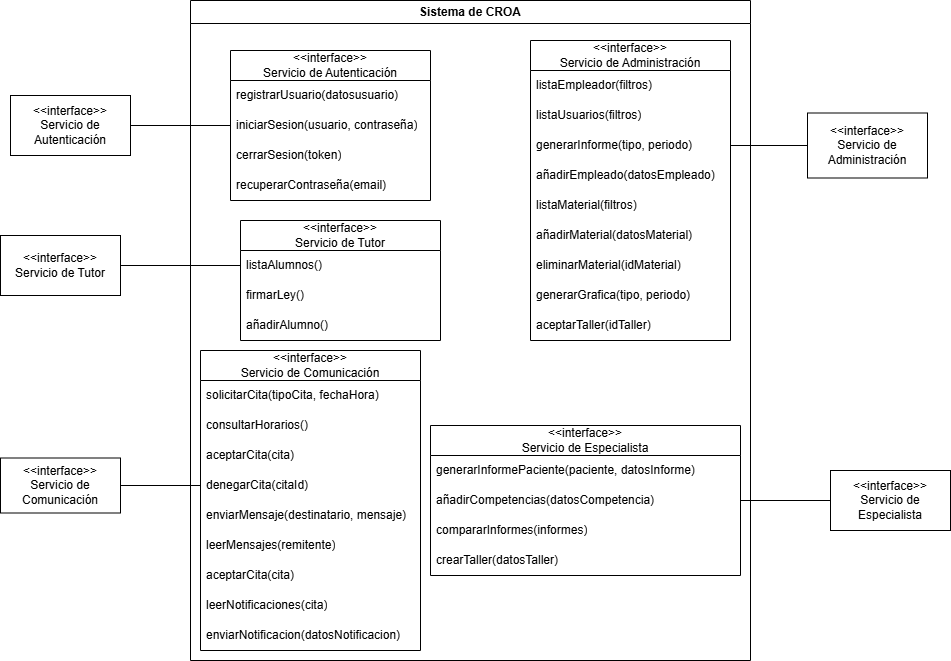

The diagram above was exported from draw.io. Its source (the exported page's mxGraphModel, read from the mxfile embedded in the PNG):
<mxGraphModel dx="1802" dy="800" grid="1" gridSize="10" guides="1" tooltips="1" connect="1" arrows="1" fold="1" page="1" pageScale="1" pageWidth="827" pageHeight="1169" math="0" shadow="0">
  <root>
    <mxCell id="0" />
    <mxCell id="1" parent="0" />
    <mxCell id="tYYKMBq3yQlzKccssW8Q-1" value="Sistema de CROA" style="swimlane;whiteSpace=wrap;html=1;" parent="1" vertex="1">
      <mxGeometry x="210" y="210" width="560" height="660" as="geometry" />
    </mxCell>
    <mxCell id="tYYKMBq3yQlzKccssW8Q-3" value="&amp;lt;&amp;lt;interface&amp;gt;&amp;gt;&lt;div&gt;Servicio de Autenticación&lt;/div&gt;" style="swimlane;fontStyle=0;childLayout=stackLayout;horizontal=1;startSize=30;horizontalStack=0;resizeParent=1;resizeParentMax=0;resizeLast=0;collapsible=1;marginBottom=0;whiteSpace=wrap;html=1;" parent="tYYKMBq3yQlzKccssW8Q-1" vertex="1">
      <mxGeometry x="40" y="50" width="200" height="150" as="geometry" />
    </mxCell>
    <mxCell id="tYYKMBq3yQlzKccssW8Q-4" value="registrarUsuario(datosusuario)" style="text;strokeColor=none;fillColor=none;align=left;verticalAlign=middle;spacingLeft=4;spacingRight=4;overflow=hidden;points=[[0,0.5],[1,0.5]];portConstraint=eastwest;rotatable=0;whiteSpace=wrap;html=1;" parent="tYYKMBq3yQlzKccssW8Q-3" vertex="1">
      <mxGeometry y="30" width="200" height="30" as="geometry" />
    </mxCell>
    <mxCell id="tYYKMBq3yQlzKccssW8Q-5" value="iniciarSesion(usuario, contraseña)" style="text;strokeColor=none;fillColor=none;align=left;verticalAlign=middle;spacingLeft=4;spacingRight=4;overflow=hidden;points=[[0,0.5],[1,0.5]];portConstraint=eastwest;rotatable=0;whiteSpace=wrap;html=1;" parent="tYYKMBq3yQlzKccssW8Q-3" vertex="1">
      <mxGeometry y="60" width="200" height="30" as="geometry" />
    </mxCell>
    <mxCell id="tYYKMBq3yQlzKccssW8Q-6" value="cerrarSesion(token)" style="text;strokeColor=none;fillColor=none;align=left;verticalAlign=middle;spacingLeft=4;spacingRight=4;overflow=hidden;points=[[0,0.5],[1,0.5]];portConstraint=eastwest;rotatable=0;whiteSpace=wrap;html=1;" parent="tYYKMBq3yQlzKccssW8Q-3" vertex="1">
      <mxGeometry y="90" width="200" height="30" as="geometry" />
    </mxCell>
    <mxCell id="tYYKMBq3yQlzKccssW8Q-11" value="recuperarContraseña(email)" style="text;strokeColor=none;fillColor=none;align=left;verticalAlign=middle;spacingLeft=4;spacingRight=4;overflow=hidden;points=[[0,0.5],[1,0.5]];portConstraint=eastwest;rotatable=0;whiteSpace=wrap;html=1;" parent="tYYKMBq3yQlzKccssW8Q-3" vertex="1">
      <mxGeometry y="120" width="200" height="30" as="geometry" />
    </mxCell>
    <mxCell id="tYYKMBq3yQlzKccssW8Q-14" value="&amp;lt;&amp;lt;interface&amp;gt;&amp;gt;&lt;div&gt;Servicio de Administración&lt;/div&gt;" style="swimlane;fontStyle=0;childLayout=stackLayout;horizontal=1;startSize=30;horizontalStack=0;resizeParent=1;resizeParentMax=0;resizeLast=0;collapsible=1;marginBottom=0;whiteSpace=wrap;html=1;" parent="tYYKMBq3yQlzKccssW8Q-1" vertex="1">
      <mxGeometry x="340" y="40" width="200" height="300" as="geometry" />
    </mxCell>
    <mxCell id="tYYKMBq3yQlzKccssW8Q-15" value="listaEmpleador(filtros)" style="text;strokeColor=none;fillColor=none;align=left;verticalAlign=middle;spacingLeft=4;spacingRight=4;overflow=hidden;points=[[0,0.5],[1,0.5]];portConstraint=eastwest;rotatable=0;whiteSpace=wrap;html=1;" parent="tYYKMBq3yQlzKccssW8Q-14" vertex="1">
      <mxGeometry y="30" width="200" height="30" as="geometry" />
    </mxCell>
    <mxCell id="tYYKMBq3yQlzKccssW8Q-16" value="listaUsuarios(filtros)" style="text;strokeColor=none;fillColor=none;align=left;verticalAlign=middle;spacingLeft=4;spacingRight=4;overflow=hidden;points=[[0,0.5],[1,0.5]];portConstraint=eastwest;rotatable=0;whiteSpace=wrap;html=1;" parent="tYYKMBq3yQlzKccssW8Q-14" vertex="1">
      <mxGeometry y="60" width="200" height="30" as="geometry" />
    </mxCell>
    <mxCell id="tYYKMBq3yQlzKccssW8Q-17" value="generarInforme(tipo, periodo)" style="text;strokeColor=none;fillColor=none;align=left;verticalAlign=middle;spacingLeft=4;spacingRight=4;overflow=hidden;points=[[0,0.5],[1,0.5]];portConstraint=eastwest;rotatable=0;whiteSpace=wrap;html=1;" parent="tYYKMBq3yQlzKccssW8Q-14" vertex="1">
      <mxGeometry y="90" width="200" height="30" as="geometry" />
    </mxCell>
    <mxCell id="tYYKMBq3yQlzKccssW8Q-18" value="añadirEmpleado(datosEmpleado)" style="text;strokeColor=none;fillColor=none;align=left;verticalAlign=middle;spacingLeft=4;spacingRight=4;overflow=hidden;points=[[0,0.5],[1,0.5]];portConstraint=eastwest;rotatable=0;whiteSpace=wrap;html=1;" parent="tYYKMBq3yQlzKccssW8Q-14" vertex="1">
      <mxGeometry y="120" width="200" height="30" as="geometry" />
    </mxCell>
    <mxCell id="tYYKMBq3yQlzKccssW8Q-21" value="listaMaterial(filtros)" style="text;strokeColor=none;fillColor=none;align=left;verticalAlign=middle;spacingLeft=4;spacingRight=4;overflow=hidden;points=[[0,0.5],[1,0.5]];portConstraint=eastwest;rotatable=0;whiteSpace=wrap;html=1;" parent="tYYKMBq3yQlzKccssW8Q-14" vertex="1">
      <mxGeometry y="150" width="200" height="30" as="geometry" />
    </mxCell>
    <mxCell id="tYYKMBq3yQlzKccssW8Q-19" value="añadirMaterial(datosMaterial)" style="text;strokeColor=none;fillColor=none;align=left;verticalAlign=middle;spacingLeft=4;spacingRight=4;overflow=hidden;points=[[0,0.5],[1,0.5]];portConstraint=eastwest;rotatable=0;whiteSpace=wrap;html=1;" parent="tYYKMBq3yQlzKccssW8Q-14" vertex="1">
      <mxGeometry y="180" width="200" height="30" as="geometry" />
    </mxCell>
    <mxCell id="tYYKMBq3yQlzKccssW8Q-20" value="eliminarMaterial(idMaterial)" style="text;strokeColor=none;fillColor=none;align=left;verticalAlign=middle;spacingLeft=4;spacingRight=4;overflow=hidden;points=[[0,0.5],[1,0.5]];portConstraint=eastwest;rotatable=0;whiteSpace=wrap;html=1;" parent="tYYKMBq3yQlzKccssW8Q-14" vertex="1">
      <mxGeometry y="210" width="200" height="30" as="geometry" />
    </mxCell>
    <mxCell id="tYYKMBq3yQlzKccssW8Q-51" value="generarGrafica(tipo, periodo)" style="text;strokeColor=none;fillColor=none;align=left;verticalAlign=middle;spacingLeft=4;spacingRight=4;overflow=hidden;points=[[0,0.5],[1,0.5]];portConstraint=eastwest;rotatable=0;whiteSpace=wrap;html=1;" parent="tYYKMBq3yQlzKccssW8Q-14" vertex="1">
      <mxGeometry y="240" width="200" height="30" as="geometry" />
    </mxCell>
    <mxCell id="tYYKMBq3yQlzKccssW8Q-73" value="aceptarTaller(idTaller)" style="text;strokeColor=none;fillColor=none;align=left;verticalAlign=middle;spacingLeft=4;spacingRight=4;overflow=hidden;points=[[0,0.5],[1,0.5]];portConstraint=eastwest;rotatable=0;whiteSpace=wrap;html=1;" parent="tYYKMBq3yQlzKccssW8Q-14" vertex="1">
      <mxGeometry y="270" width="200" height="30" as="geometry" />
    </mxCell>
    <mxCell id="tYYKMBq3yQlzKccssW8Q-23" value="&amp;lt;&amp;lt;interface&amp;gt;&amp;gt;&lt;div&gt;Servicio de Tutor&lt;/div&gt;" style="swimlane;fontStyle=0;childLayout=stackLayout;horizontal=1;startSize=30;horizontalStack=0;resizeParent=1;resizeParentMax=0;resizeLast=0;collapsible=1;marginBottom=0;whiteSpace=wrap;html=1;" parent="tYYKMBq3yQlzKccssW8Q-1" vertex="1">
      <mxGeometry x="50" y="220" width="200" height="120" as="geometry" />
    </mxCell>
    <mxCell id="tYYKMBq3yQlzKccssW8Q-24" value="listaAlumnos()" style="text;strokeColor=none;fillColor=none;align=left;verticalAlign=middle;spacingLeft=4;spacingRight=4;overflow=hidden;points=[[0,0.5],[1,0.5]];portConstraint=eastwest;rotatable=0;whiteSpace=wrap;html=1;" parent="tYYKMBq3yQlzKccssW8Q-23" vertex="1">
      <mxGeometry y="30" width="200" height="30" as="geometry" />
    </mxCell>
    <mxCell id="tYYKMBq3yQlzKccssW8Q-25" value="firmarLey()" style="text;strokeColor=none;fillColor=none;align=left;verticalAlign=middle;spacingLeft=4;spacingRight=4;overflow=hidden;points=[[0,0.5],[1,0.5]];portConstraint=eastwest;rotatable=0;whiteSpace=wrap;html=1;" parent="tYYKMBq3yQlzKccssW8Q-23" vertex="1">
      <mxGeometry y="60" width="200" height="30" as="geometry" />
    </mxCell>
    <mxCell id="tYYKMBq3yQlzKccssW8Q-74" value="añadirAlumno()" style="text;strokeColor=none;fillColor=none;align=left;verticalAlign=middle;spacingLeft=4;spacingRight=4;overflow=hidden;points=[[0,0.5],[1,0.5]];portConstraint=eastwest;rotatable=0;whiteSpace=wrap;html=1;" parent="tYYKMBq3yQlzKccssW8Q-23" vertex="1">
      <mxGeometry y="90" width="200" height="30" as="geometry" />
    </mxCell>
    <mxCell id="tYYKMBq3yQlzKccssW8Q-48" value="&amp;lt;&amp;lt;interface&amp;gt;&amp;gt;&lt;div&gt;Servicio de Especialista&lt;/div&gt;" style="swimlane;fontStyle=0;childLayout=stackLayout;horizontal=1;startSize=30;horizontalStack=0;resizeParent=1;resizeParentMax=0;resizeLast=0;collapsible=1;marginBottom=0;whiteSpace=wrap;html=1;" parent="tYYKMBq3yQlzKccssW8Q-1" vertex="1">
      <mxGeometry x="240" y="425" width="310" height="150" as="geometry" />
    </mxCell>
    <mxCell id="tYYKMBq3yQlzKccssW8Q-49" value="generarInformePaciente(paciente, datosInforme)" style="text;strokeColor=none;fillColor=none;align=left;verticalAlign=middle;spacingLeft=4;spacingRight=4;overflow=hidden;points=[[0,0.5],[1,0.5]];portConstraint=eastwest;rotatable=0;whiteSpace=wrap;html=1;" parent="tYYKMBq3yQlzKccssW8Q-48" vertex="1">
      <mxGeometry y="30" width="310" height="30" as="geometry" />
    </mxCell>
    <mxCell id="tYYKMBq3yQlzKccssW8Q-50" value="añadirCompetencias(datosCompetencia)" style="text;strokeColor=none;fillColor=none;align=left;verticalAlign=middle;spacingLeft=4;spacingRight=4;overflow=hidden;points=[[0,0.5],[1,0.5]];portConstraint=eastwest;rotatable=0;whiteSpace=wrap;html=1;" parent="tYYKMBq3yQlzKccssW8Q-48" vertex="1">
      <mxGeometry y="60" width="310" height="30" as="geometry" />
    </mxCell>
    <mxCell id="tYYKMBq3yQlzKccssW8Q-52" value="compararInformes(informes)" style="text;strokeColor=none;fillColor=none;align=left;verticalAlign=middle;spacingLeft=4;spacingRight=4;overflow=hidden;points=[[0,0.5],[1,0.5]];portConstraint=eastwest;rotatable=0;whiteSpace=wrap;html=1;" parent="tYYKMBq3yQlzKccssW8Q-48" vertex="1">
      <mxGeometry y="90" width="310" height="30" as="geometry" />
    </mxCell>
    <mxCell id="tYYKMBq3yQlzKccssW8Q-72" value="crearTaller(datosTaller)" style="text;strokeColor=none;fillColor=none;align=left;verticalAlign=middle;spacingLeft=4;spacingRight=4;overflow=hidden;points=[[0,0.5],[1,0.5]];portConstraint=eastwest;rotatable=0;whiteSpace=wrap;html=1;" parent="tYYKMBq3yQlzKccssW8Q-48" vertex="1">
      <mxGeometry y="120" width="310" height="30" as="geometry" />
    </mxCell>
    <mxCell id="tYYKMBq3yQlzKccssW8Q-53" value="&amp;lt;&amp;lt;interface&amp;gt;&amp;gt;&lt;div&gt;Servicio de Comunicación&lt;/div&gt;" style="swimlane;fontStyle=0;childLayout=stackLayout;horizontal=1;startSize=30;horizontalStack=0;resizeParent=1;resizeParentMax=0;resizeLast=0;collapsible=1;marginBottom=0;whiteSpace=wrap;html=1;" parent="tYYKMBq3yQlzKccssW8Q-1" vertex="1">
      <mxGeometry x="10" y="350" width="220" height="300" as="geometry" />
    </mxCell>
    <mxCell id="tYYKMBq3yQlzKccssW8Q-54" value="solicitarCita(tipoCita, fechaHora)" style="text;strokeColor=none;fillColor=none;align=left;verticalAlign=middle;spacingLeft=4;spacingRight=4;overflow=hidden;points=[[0,0.5],[1,0.5]];portConstraint=eastwest;rotatable=0;whiteSpace=wrap;html=1;" parent="tYYKMBq3yQlzKccssW8Q-53" vertex="1">
      <mxGeometry y="30" width="220" height="30" as="geometry" />
    </mxCell>
    <mxCell id="tYYKMBq3yQlzKccssW8Q-55" value="consultarHorarios()" style="text;strokeColor=none;fillColor=none;align=left;verticalAlign=middle;spacingLeft=4;spacingRight=4;overflow=hidden;points=[[0,0.5],[1,0.5]];portConstraint=eastwest;rotatable=0;whiteSpace=wrap;html=1;" parent="tYYKMBq3yQlzKccssW8Q-53" vertex="1">
      <mxGeometry y="60" width="220" height="30" as="geometry" />
    </mxCell>
    <mxCell id="tYYKMBq3yQlzKccssW8Q-79" value="aceptarCita(cita)" style="text;strokeColor=none;fillColor=none;align=left;verticalAlign=middle;spacingLeft=4;spacingRight=4;overflow=hidden;points=[[0,0.5],[1,0.5]];portConstraint=eastwest;rotatable=0;whiteSpace=wrap;html=1;" parent="tYYKMBq3yQlzKccssW8Q-53" vertex="1">
      <mxGeometry y="90" width="220" height="30" as="geometry" />
    </mxCell>
    <mxCell id="tYYKMBq3yQlzKccssW8Q-59" value="denegarCita(citaId)" style="text;strokeColor=none;fillColor=none;align=left;verticalAlign=middle;spacingLeft=4;spacingRight=4;overflow=hidden;points=[[0,0.5],[1,0.5]];portConstraint=eastwest;rotatable=0;whiteSpace=wrap;html=1;" parent="tYYKMBq3yQlzKccssW8Q-53" vertex="1">
      <mxGeometry y="120" width="220" height="30" as="geometry" />
    </mxCell>
    <mxCell id="tYYKMBq3yQlzKccssW8Q-60" value="enviarMensaje(destinatario, mensaje)" style="text;strokeColor=none;fillColor=none;align=left;verticalAlign=middle;spacingLeft=4;spacingRight=4;overflow=hidden;points=[[0,0.5],[1,0.5]];portConstraint=eastwest;rotatable=0;whiteSpace=wrap;html=1;" parent="tYYKMBq3yQlzKccssW8Q-53" vertex="1">
      <mxGeometry y="150" width="220" height="30" as="geometry" />
    </mxCell>
    <mxCell id="tYYKMBq3yQlzKccssW8Q-61" value="leerMensajes(remitente)" style="text;strokeColor=none;fillColor=none;align=left;verticalAlign=middle;spacingLeft=4;spacingRight=4;overflow=hidden;points=[[0,0.5],[1,0.5]];portConstraint=eastwest;rotatable=0;whiteSpace=wrap;html=1;" parent="tYYKMBq3yQlzKccssW8Q-53" vertex="1">
      <mxGeometry y="180" width="220" height="30" as="geometry" />
    </mxCell>
    <mxCell id="tYYKMBq3yQlzKccssW8Q-62" value="aceptarCita(cita)" style="text;strokeColor=none;fillColor=none;align=left;verticalAlign=middle;spacingLeft=4;spacingRight=4;overflow=hidden;points=[[0,0.5],[1,0.5]];portConstraint=eastwest;rotatable=0;whiteSpace=wrap;html=1;" parent="tYYKMBq3yQlzKccssW8Q-53" vertex="1">
      <mxGeometry y="210" width="220" height="30" as="geometry" />
    </mxCell>
    <mxCell id="tYYKMBq3yQlzKccssW8Q-75" value="leerNotificaciones(cita)" style="text;strokeColor=none;fillColor=none;align=left;verticalAlign=middle;spacingLeft=4;spacingRight=4;overflow=hidden;points=[[0,0.5],[1,0.5]];portConstraint=eastwest;rotatable=0;whiteSpace=wrap;html=1;" parent="tYYKMBq3yQlzKccssW8Q-53" vertex="1">
      <mxGeometry y="240" width="220" height="30" as="geometry" />
    </mxCell>
    <mxCell id="tYYKMBq3yQlzKccssW8Q-77" value="enviarNotificacion(datosNotificacion)" style="text;strokeColor=none;fillColor=none;align=left;verticalAlign=middle;spacingLeft=4;spacingRight=4;overflow=hidden;points=[[0,0.5],[1,0.5]];portConstraint=eastwest;rotatable=0;whiteSpace=wrap;html=1;" parent="tYYKMBq3yQlzKccssW8Q-53" vertex="1">
      <mxGeometry y="270" width="220" height="30" as="geometry" />
    </mxCell>
    <mxCell id="tYYKMBq3yQlzKccssW8Q-12" value="&amp;lt;&amp;lt;interface&amp;gt;&amp;gt;&lt;div&gt;Servicio de Autenticación&lt;/div&gt;" style="rounded=0;whiteSpace=wrap;html=1;" parent="1" vertex="1">
      <mxGeometry x="30" y="305" width="120" height="60" as="geometry" />
    </mxCell>
    <mxCell id="tYYKMBq3yQlzKccssW8Q-13" value="" style="endArrow=none;html=1;rounded=0;exitX=1;exitY=0.5;exitDx=0;exitDy=0;entryX=0;entryY=0.5;entryDx=0;entryDy=0;" parent="1" source="tYYKMBq3yQlzKccssW8Q-12" target="tYYKMBq3yQlzKccssW8Q-5" edge="1">
      <mxGeometry width="50" height="50" relative="1" as="geometry">
        <mxPoint x="190" y="335" as="sourcePoint" />
        <mxPoint x="210" y="310" as="targetPoint" />
      </mxGeometry>
    </mxCell>
    <mxCell id="tYYKMBq3yQlzKccssW8Q-64" value="&amp;lt;&amp;lt;interface&amp;gt;&amp;gt;&lt;div&gt;Servicio de Tutor&lt;/div&gt;" style="rounded=0;whiteSpace=wrap;html=1;" parent="1" vertex="1">
      <mxGeometry x="20" y="445" width="120" height="60" as="geometry" />
    </mxCell>
    <mxCell id="tYYKMBq3yQlzKccssW8Q-65" value="&amp;lt;&amp;lt;interface&amp;gt;&amp;gt;&lt;div&gt;Servicio de Comunicación&lt;/div&gt;" style="rounded=0;whiteSpace=wrap;html=1;" parent="1" vertex="1">
      <mxGeometry x="20" y="667.5" width="120" height="55" as="geometry" />
    </mxCell>
    <mxCell id="tYYKMBq3yQlzKccssW8Q-66" value="&amp;lt;&amp;lt;interface&amp;gt;&amp;gt;&lt;div&gt;Servicio de Administración&lt;/div&gt;" style="rounded=0;whiteSpace=wrap;html=1;" parent="1" vertex="1">
      <mxGeometry x="827" y="322.5" width="120" height="65" as="geometry" />
    </mxCell>
    <mxCell id="tYYKMBq3yQlzKccssW8Q-67" value="&amp;lt;&amp;lt;interface&amp;gt;&amp;gt;&lt;div&gt;Servicio de Especialista&lt;/div&gt;" style="rounded=0;whiteSpace=wrap;html=1;" parent="1" vertex="1">
      <mxGeometry x="850" y="680" width="120" height="60" as="geometry" />
    </mxCell>
    <mxCell id="tYYKMBq3yQlzKccssW8Q-68" value="" style="endArrow=none;html=1;rounded=0;entryX=0;entryY=0.5;entryDx=0;entryDy=0;exitX=1;exitY=0.5;exitDx=0;exitDy=0;" parent="1" source="tYYKMBq3yQlzKccssW8Q-50" target="tYYKMBq3yQlzKccssW8Q-67" edge="1">
      <mxGeometry width="50" height="50" relative="1" as="geometry">
        <mxPoint x="820" y="670" as="sourcePoint" />
        <mxPoint x="870" y="620" as="targetPoint" />
      </mxGeometry>
    </mxCell>
    <mxCell id="tYYKMBq3yQlzKccssW8Q-69" value="" style="endArrow=none;html=1;rounded=0;entryX=0;entryY=0.5;entryDx=0;entryDy=0;exitX=1;exitY=0.5;exitDx=0;exitDy=0;" parent="1" source="tYYKMBq3yQlzKccssW8Q-17" target="tYYKMBq3yQlzKccssW8Q-66" edge="1">
      <mxGeometry width="50" height="50" relative="1" as="geometry">
        <mxPoint x="820" y="670" as="sourcePoint" />
        <mxPoint x="870" y="620" as="targetPoint" />
      </mxGeometry>
    </mxCell>
    <mxCell id="tYYKMBq3yQlzKccssW8Q-70" value="" style="endArrow=none;html=1;rounded=0;exitX=1;exitY=0.5;exitDx=0;exitDy=0;entryX=0;entryY=0.5;entryDx=0;entryDy=0;" parent="1" source="tYYKMBq3yQlzKccssW8Q-64" target="tYYKMBq3yQlzKccssW8Q-24" edge="1">
      <mxGeometry width="50" height="50" relative="1" as="geometry">
        <mxPoint x="350" y="660" as="sourcePoint" />
        <mxPoint x="400" y="610" as="targetPoint" />
      </mxGeometry>
    </mxCell>
    <mxCell id="tYYKMBq3yQlzKccssW8Q-71" value="" style="endArrow=none;html=1;rounded=0;entryX=0;entryY=0.5;entryDx=0;entryDy=0;exitX=1;exitY=0.5;exitDx=0;exitDy=0;" parent="1" source="tYYKMBq3yQlzKccssW8Q-65" target="tYYKMBq3yQlzKccssW8Q-59" edge="1">
      <mxGeometry width="50" height="50" relative="1" as="geometry">
        <mxPoint x="350" y="660" as="sourcePoint" />
        <mxPoint x="400" y="610" as="targetPoint" />
      </mxGeometry>
    </mxCell>
  </root>
</mxGraphModel>